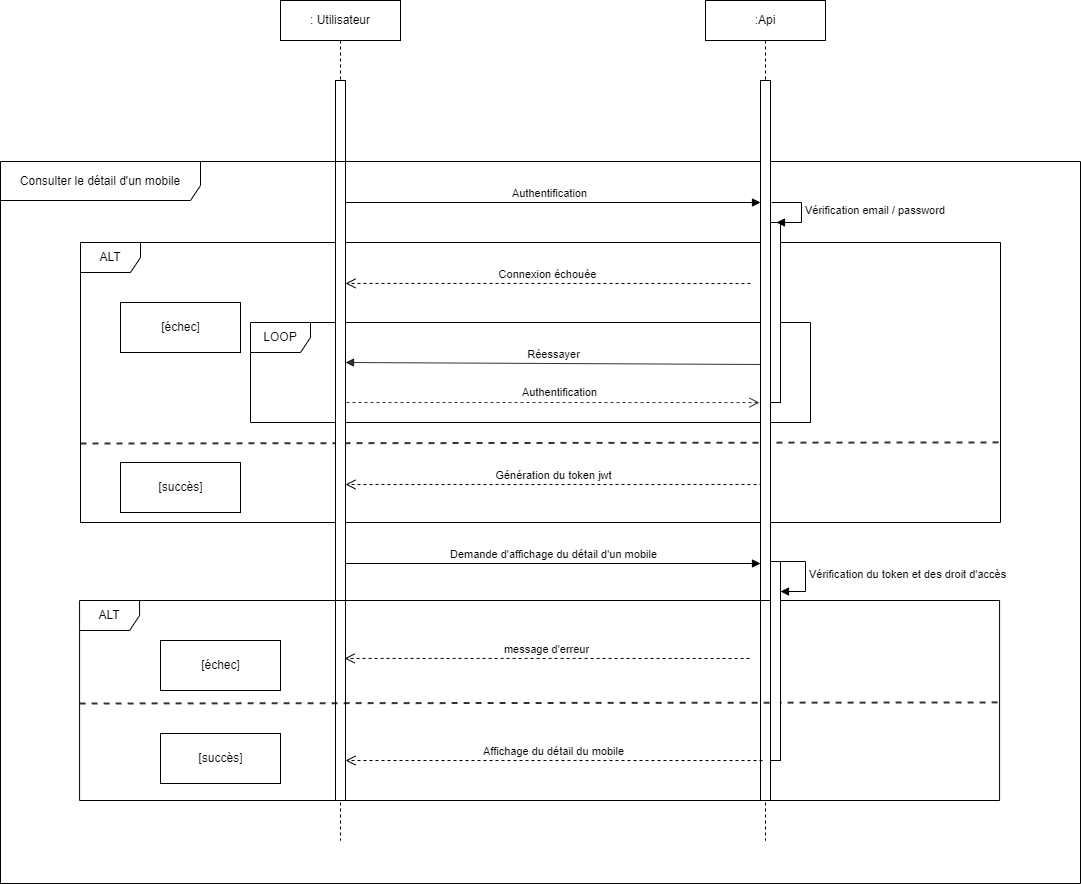

The diagram above was exported from draw.io. Its source (the exported page's mxGraphModel, read from the mxfile embedded in the PNG):
<mxGraphModel dx="1434" dy="2393" grid="1" gridSize="10" guides="1" tooltips="1" connect="1" arrows="1" fold="1" page="1" pageScale="1" pageWidth="1169" pageHeight="1654" background="#ffffff" math="0" shadow="0">
  <root>
    <mxCell id="0" />
    <mxCell id="1" parent="0" />
    <mxCell id="U02eEoxXAaFVyDWgqcPI-1" value="&lt;font style=&quot;vertical-align: inherit;&quot;&gt;&lt;font style=&quot;vertical-align: inherit;&quot;&gt;&lt;font style=&quot;vertical-align: inherit;&quot;&gt;&lt;font style=&quot;vertical-align: inherit;&quot;&gt;ALT&lt;/font&gt;&lt;/font&gt;&lt;/font&gt;&lt;/font&gt;" style="shape=umlFrame;whiteSpace=wrap;html=1;" parent="1" vertex="1">
      <mxGeometry x="120" y="-1358" width="920" height="280" as="geometry" />
    </mxCell>
    <mxCell id="U02eEoxXAaFVyDWgqcPI-2" value="" style="html=1;points=[];perimeter=orthogonalPerimeter;" parent="1" vertex="1">
      <mxGeometry x="375" y="-1398" width="10" height="90" as="geometry" />
    </mxCell>
    <mxCell id="U02eEoxXAaFVyDWgqcPI-3" value="" style="html=1;points=[];perimeter=orthogonalPerimeter;" parent="1" vertex="1">
      <mxGeometry x="375" y="-1268" width="10" height="80" as="geometry" />
    </mxCell>
    <mxCell id="U02eEoxXAaFVyDWgqcPI-4" value="LOOP" style="shape=umlFrame;whiteSpace=wrap;html=1;" parent="1" vertex="1">
      <mxGeometry x="290" y="-1278" width="560" height="100" as="geometry" />
    </mxCell>
    <mxCell id="U02eEoxXAaFVyDWgqcPI-5" value="" style="html=1;points=[];perimeter=orthogonalPerimeter;" parent="1" vertex="1">
      <mxGeometry x="800" y="-1398" width="10" height="290" as="geometry" />
    </mxCell>
    <mxCell id="U02eEoxXAaFVyDWgqcPI-6" value="" style="html=1;points=[];perimeter=orthogonalPerimeter;" parent="1" vertex="1">
      <mxGeometry x="810" y="-1378" width="10" height="180" as="geometry" />
    </mxCell>
    <mxCell id="U02eEoxXAaFVyDWgqcPI-7" value="&lt;font style=&quot;vertical-align: inherit;&quot;&gt;&lt;font style=&quot;vertical-align: inherit;&quot;&gt;Vérification email / password&lt;/font&gt;&lt;/font&gt;" style="edgeStyle=orthogonalEdgeStyle;html=1;align=left;spacingLeft=2;endArrow=block;rounded=0;entryX=1;entryY=0;" parent="1" edge="1">
      <mxGeometry x="0.0133" relative="1" as="geometry">
        <mxPoint x="811" y="-1398" as="sourcePoint" />
        <Array as="points">
          <mxPoint x="841" y="-1398" />
        </Array>
        <mxPoint x="816" y="-1378" as="targetPoint" />
        <mxPoint as="offset" />
      </mxGeometry>
    </mxCell>
    <mxCell id="U02eEoxXAaFVyDWgqcPI-8" value="&lt;font style=&quot;vertical-align: inherit;&quot;&gt;&lt;font style=&quot;vertical-align: inherit;&quot;&gt;&lt;font style=&quot;vertical-align: inherit;&quot;&gt;&lt;font style=&quot;vertical-align: inherit;&quot;&gt;Connexion échouée&lt;/font&gt;&lt;/font&gt;&lt;/font&gt;&lt;/font&gt;" style="html=1;verticalAlign=bottom;endArrow=open;dashed=1;endSize=8;rounded=0;entryX=1;entryY=0.223;entryDx=0;entryDy=0;entryPerimeter=0;" parent="1" edge="1">
      <mxGeometry relative="1" as="geometry">
        <mxPoint x="790" y="-1317" as="sourcePoint" />
        <mxPoint x="385" y="-1317.07" as="targetPoint" />
      </mxGeometry>
    </mxCell>
    <mxCell id="U02eEoxXAaFVyDWgqcPI-9" value="&lt;font style=&quot;vertical-align: inherit;&quot;&gt;&lt;font style=&quot;vertical-align: inherit;&quot;&gt;&lt;font style=&quot;vertical-align: inherit;&quot;&gt;&lt;font style=&quot;vertical-align: inherit;&quot;&gt;&lt;font style=&quot;vertical-align: inherit;&quot;&gt;&lt;font style=&quot;vertical-align: inherit;&quot;&gt;&lt;font style=&quot;vertical-align: inherit;&quot;&gt;&lt;font style=&quot;vertical-align: inherit;&quot;&gt;Génération du token jwt&lt;/font&gt;&lt;/font&gt;&lt;/font&gt;&lt;/font&gt;&lt;/font&gt;&lt;/font&gt;&lt;/font&gt;&lt;/font&gt;" style="html=1;verticalAlign=bottom;endArrow=open;dashed=1;endSize=8;rounded=0;exitX=0.2;exitY=0.953;exitDx=0;exitDy=0;exitPerimeter=0;" parent="1" edge="1">
      <mxGeometry relative="1" as="geometry">
        <mxPoint x="802" y="-1115.99" as="sourcePoint" />
        <mxPoint x="385" y="-1116" as="targetPoint" />
      </mxGeometry>
    </mxCell>
    <mxCell id="U02eEoxXAaFVyDWgqcPI-10" value="&lt;font style=&quot;vertical-align: inherit;&quot;&gt;&lt;font style=&quot;vertical-align: inherit;&quot;&gt;Authentification&lt;/font&gt;&lt;/font&gt;" style="html=1;verticalAlign=bottom;endArrow=block;rounded=0;exitX=0.3;exitY=0;exitDx=0;exitDy=0;exitPerimeter=0;" parent="1" source="U02eEoxXAaFVyDWgqcPI-2" edge="1">
      <mxGeometry relative="1" as="geometry">
        <mxPoint x="530" y="-1238" as="sourcePoint" />
        <mxPoint x="800" y="-1398" as="targetPoint" />
      </mxGeometry>
    </mxCell>
    <mxCell id="U02eEoxXAaFVyDWgqcPI-11" value="" style="endArrow=none;dashed=1;html=1;rounded=0;strokeWidth=2;opacity=80;entryX=1.001;entryY=0.714;entryDx=0;entryDy=0;entryPerimeter=0;" parent="1" target="U02eEoxXAaFVyDWgqcPI-1" edge="1">
      <mxGeometry width="50" height="50" relative="1" as="geometry">
        <mxPoint x="120" y="-1157" as="sourcePoint" />
        <mxPoint x="880" y="-1157" as="targetPoint" />
      </mxGeometry>
    </mxCell>
    <mxCell id="U02eEoxXAaFVyDWgqcPI-12" value="&lt;font style=&quot;vertical-align: inherit;&quot;&gt;&lt;font style=&quot;vertical-align: inherit;&quot;&gt;&lt;font style=&quot;vertical-align: inherit;&quot;&gt;&lt;font style=&quot;vertical-align: inherit;&quot;&gt;[échec]&lt;/font&gt;&lt;/font&gt;&lt;/font&gt;&lt;/font&gt;" style="html=1;" parent="1" vertex="1">
      <mxGeometry x="160" y="-1298" width="120" height="50" as="geometry" />
    </mxCell>
    <mxCell id="U02eEoxXAaFVyDWgqcPI-13" value="&lt;font style=&quot;vertical-align: inherit;&quot;&gt;&lt;font style=&quot;vertical-align: inherit;&quot;&gt;&lt;font style=&quot;vertical-align: inherit;&quot;&gt;&lt;font style=&quot;vertical-align: inherit;&quot;&gt;&lt;font style=&quot;vertical-align: inherit;&quot;&gt;&lt;font style=&quot;vertical-align: inherit;&quot;&gt;[succès]&lt;/font&gt;&lt;/font&gt;&lt;/font&gt;&lt;/font&gt;&lt;/font&gt;&lt;/font&gt;" style="html=1;" parent="1" vertex="1">
      <mxGeometry x="160" y="-1138" width="120" height="50" as="geometry" />
    </mxCell>
    <mxCell id="U02eEoxXAaFVyDWgqcPI-14" value="Réessayer" style="html=1;verticalAlign=bottom;endArrow=block;rounded=0;strokeWidth=1;opacity=80;exitX=0.1;exitY=0.247;exitDx=0;exitDy=0;exitPerimeter=0;" parent="1" edge="1">
      <mxGeometry width="80" relative="1" as="geometry">
        <mxPoint x="801" y="-1236.01" as="sourcePoint" />
        <mxPoint x="385" y="-1238" as="targetPoint" />
      </mxGeometry>
    </mxCell>
    <mxCell id="U02eEoxXAaFVyDWgqcPI-15" value="" style="endArrow=open;dashed=1;endFill=0;endSize=8;html=1;rounded=0;strokeWidth=1;opacity=80;entryX=-0.1;entryY=0.471;entryDx=0;entryDy=0;entryPerimeter=0;" parent="1" edge="1">
      <mxGeometry width="160" relative="1" as="geometry">
        <mxPoint x="386" y="-1198" as="sourcePoint" />
        <mxPoint x="799" y="-1197.93" as="targetPoint" />
      </mxGeometry>
    </mxCell>
    <mxCell id="U02eEoxXAaFVyDWgqcPI-16" value="Authentification" style="edgeLabel;html=1;align=center;verticalAlign=middle;resizable=0;points=[];" parent="U02eEoxXAaFVyDWgqcPI-15" vertex="1" connectable="0">
      <mxGeometry x="0.075" y="1" relative="1" as="geometry">
        <mxPoint x="-10" y="-10" as="offset" />
      </mxGeometry>
    </mxCell>
    <mxCell id="U02eEoxXAaFVyDWgqcPI-17" value="&lt;font style=&quot;vertical-align: inherit;&quot;&gt;&lt;font style=&quot;vertical-align: inherit;&quot;&gt;: Utilisateur&lt;/font&gt;&lt;/font&gt;" style="shape=umlLifeline;perimeter=lifelinePerimeter;whiteSpace=wrap;html=1;container=1;dropTarget=0;collapsible=0;recursiveResize=0;outlineConnect=0;portConstraint=eastwest;newEdgeStyle={&quot;edgeStyle&quot;:&quot;elbowEdgeStyle&quot;,&quot;elbow&quot;:&quot;vertical&quot;,&quot;curved&quot;:0,&quot;rounded&quot;:0};size=40;" parent="1" vertex="1">
      <mxGeometry x="320" y="-1600" width="120" height="840" as="geometry" />
    </mxCell>
    <mxCell id="U02eEoxXAaFVyDWgqcPI-18" value="" style="html=1;points=[];perimeter=orthogonalPerimeter;outlineConnect=0;targetShapes=umlLifeline;portConstraint=eastwest;newEdgeStyle={&quot;edgeStyle&quot;:&quot;elbowEdgeStyle&quot;,&quot;elbow&quot;:&quot;vertical&quot;,&quot;curved&quot;:0,&quot;rounded&quot;:0};" parent="U02eEoxXAaFVyDWgqcPI-17" vertex="1">
      <mxGeometry x="55" y="80" width="10" height="720" as="geometry" />
    </mxCell>
    <mxCell id="U02eEoxXAaFVyDWgqcPI-19" value=":Api" style="shape=umlLifeline;perimeter=lifelinePerimeter;whiteSpace=wrap;html=1;container=1;dropTarget=0;collapsible=0;recursiveResize=0;outlineConnect=0;portConstraint=eastwest;newEdgeStyle={&quot;edgeStyle&quot;:&quot;elbowEdgeStyle&quot;,&quot;elbow&quot;:&quot;vertical&quot;,&quot;curved&quot;:0,&quot;rounded&quot;:0};size=40;" parent="1" vertex="1">
      <mxGeometry x="745" y="-1600" width="120" height="840" as="geometry" />
    </mxCell>
    <mxCell id="U02eEoxXAaFVyDWgqcPI-20" value="&lt;font style=&quot;vertical-align: inherit;&quot;&gt;&lt;font style=&quot;vertical-align: inherit;&quot;&gt;&lt;font style=&quot;vertical-align: inherit;&quot;&gt;&lt;font style=&quot;vertical-align: inherit;&quot;&gt;Consulter le détail d'un mobile&lt;/font&gt;&lt;/font&gt;&lt;/font&gt;&lt;/font&gt;" style="shape=umlFrame;whiteSpace=wrap;html=1;pointerEvents=0;width=200;height=39;" parent="1" vertex="1">
      <mxGeometry x="40" y="-1439" width="1080" height="722" as="geometry" />
    </mxCell>
    <mxCell id="U02eEoxXAaFVyDWgqcPI-21" value="" style="html=1;points=[];perimeter=orthogonalPerimeter;outlineConnect=0;targetShapes=umlLifeline;portConstraint=eastwest;newEdgeStyle={&quot;edgeStyle&quot;:&quot;elbowEdgeStyle&quot;,&quot;elbow&quot;:&quot;vertical&quot;,&quot;curved&quot;:0,&quot;rounded&quot;:0};" parent="1" vertex="1">
      <mxGeometry x="800" y="-1520" width="10" height="720" as="geometry" />
    </mxCell>
    <mxCell id="U02eEoxXAaFVyDWgqcPI-22" value="&lt;font style=&quot;vertical-align: inherit;&quot;&gt;&lt;font style=&quot;vertical-align: inherit;&quot;&gt;&lt;font style=&quot;vertical-align: inherit;&quot;&gt;&lt;font style=&quot;vertical-align: inherit;&quot;&gt;&lt;font style=&quot;vertical-align: inherit;&quot;&gt;&lt;font style=&quot;vertical-align: inherit;&quot;&gt;&lt;font style=&quot;vertical-align: inherit;&quot;&gt;&lt;font style=&quot;vertical-align: inherit;&quot;&gt;Demande d'affichage du détail d'un mobile&lt;/font&gt;&lt;/font&gt;&lt;/font&gt;&lt;/font&gt;&lt;/font&gt;&lt;/font&gt;&lt;/font&gt;&lt;/font&gt;" style="html=1;verticalAlign=bottom;endArrow=block;rounded=0;exitX=0.3;exitY=0;exitDx=0;exitDy=0;exitPerimeter=0;" parent="1" edge="1">
      <mxGeometry relative="1" as="geometry">
        <mxPoint x="385" y="-1037" as="sourcePoint" />
        <mxPoint x="800" y="-1037" as="targetPoint" />
      </mxGeometry>
    </mxCell>
    <mxCell id="U02eEoxXAaFVyDWgqcPI-23" value="&lt;font style=&quot;vertical-align: inherit;&quot;&gt;&lt;font style=&quot;vertical-align: inherit;&quot;&gt;&lt;font style=&quot;vertical-align: inherit;&quot;&gt;&lt;font style=&quot;vertical-align: inherit;&quot;&gt;ALT&lt;/font&gt;&lt;/font&gt;&lt;/font&gt;&lt;/font&gt;" style="shape=umlFrame;whiteSpace=wrap;html=1;" parent="1" vertex="1">
      <mxGeometry x="119.08" y="-1000" width="920" height="200" as="geometry" />
    </mxCell>
    <mxCell id="U02eEoxXAaFVyDWgqcPI-24" value="&lt;font style=&quot;vertical-align: inherit;&quot;&gt;&lt;font style=&quot;vertical-align: inherit;&quot;&gt;&lt;font style=&quot;vertical-align: inherit;&quot;&gt;&lt;font style=&quot;vertical-align: inherit;&quot;&gt;&lt;font style=&quot;vertical-align: inherit;&quot;&gt;&lt;font style=&quot;vertical-align: inherit;&quot;&gt;&lt;font style=&quot;vertical-align: inherit;&quot;&gt;&lt;font style=&quot;vertical-align: inherit;&quot;&gt;&lt;font style=&quot;vertical-align: inherit;&quot;&gt;&lt;font style=&quot;vertical-align: inherit;&quot;&gt;message d'erreur&lt;/font&gt;&lt;/font&gt;&lt;/font&gt;&lt;/font&gt;&lt;/font&gt;&lt;/font&gt;&lt;/font&gt;&lt;/font&gt;&lt;/font&gt;&lt;/font&gt;" style="html=1;verticalAlign=bottom;endArrow=open;dashed=1;endSize=8;rounded=0;entryX=1;entryY=0.223;entryDx=0;entryDy=0;entryPerimeter=0;" parent="1" edge="1">
      <mxGeometry relative="1" as="geometry">
        <mxPoint x="789.08" y="-942" as="sourcePoint" />
        <mxPoint x="384.08" y="-942.0699999999999" as="targetPoint" />
      </mxGeometry>
    </mxCell>
    <mxCell id="U02eEoxXAaFVyDWgqcPI-25" value="&lt;font style=&quot;vertical-align: inherit;&quot;&gt;&lt;font style=&quot;vertical-align: inherit;&quot;&gt;&lt;font style=&quot;vertical-align: inherit;&quot;&gt;&lt;font style=&quot;vertical-align: inherit;&quot;&gt;&lt;font style=&quot;vertical-align: inherit;&quot;&gt;&lt;font style=&quot;vertical-align: inherit;&quot;&gt;&lt;font style=&quot;vertical-align: inherit;&quot;&gt;&lt;font style=&quot;vertical-align: inherit;&quot;&gt;&lt;font style=&quot;vertical-align: inherit;&quot;&gt;&lt;font style=&quot;vertical-align: inherit;&quot;&gt;Affichage du détail du mobile&lt;/font&gt;&lt;/font&gt;&lt;/font&gt;&lt;/font&gt;&lt;/font&gt;&lt;/font&gt;&lt;/font&gt;&lt;/font&gt;&lt;/font&gt;&lt;/font&gt;" style="html=1;verticalAlign=bottom;endArrow=open;dashed=1;endSize=8;rounded=0;exitX=0.2;exitY=0.953;exitDx=0;exitDy=0;exitPerimeter=0;" parent="1" edge="1">
      <mxGeometry relative="1" as="geometry">
        <mxPoint x="802" y="-839.99" as="sourcePoint" />
        <mxPoint x="385" y="-840" as="targetPoint" />
      </mxGeometry>
    </mxCell>
    <mxCell id="U02eEoxXAaFVyDWgqcPI-26" value="" style="endArrow=none;dashed=1;html=1;rounded=0;strokeWidth=2;opacity=80;entryX=1.001;entryY=0.714;entryDx=0;entryDy=0;entryPerimeter=0;" parent="1" edge="1">
      <mxGeometry width="50" height="50" relative="1" as="geometry">
        <mxPoint x="119.08" y="-897" as="sourcePoint" />
        <mxPoint x="1040" y="-898.0799999999999" as="targetPoint" />
      </mxGeometry>
    </mxCell>
    <mxCell id="U02eEoxXAaFVyDWgqcPI-27" value="&lt;font style=&quot;vertical-align: inherit;&quot;&gt;&lt;font style=&quot;vertical-align: inherit;&quot;&gt;&lt;font style=&quot;vertical-align: inherit;&quot;&gt;&lt;font style=&quot;vertical-align: inherit;&quot;&gt;&lt;font style=&quot;vertical-align: inherit;&quot;&gt;&lt;font style=&quot;vertical-align: inherit;&quot;&gt;&lt;font style=&quot;vertical-align: inherit;&quot;&gt;&lt;font style=&quot;vertical-align: inherit;&quot;&gt;&lt;font style=&quot;vertical-align: inherit;&quot;&gt;&lt;font style=&quot;vertical-align: inherit;&quot;&gt;[échec]&lt;/font&gt;&lt;/font&gt;&lt;/font&gt;&lt;/font&gt;&lt;/font&gt;&lt;/font&gt;&lt;/font&gt;&lt;/font&gt;&lt;/font&gt;&lt;/font&gt;" style="html=1;" parent="1" vertex="1">
      <mxGeometry x="200" y="-960" width="120" height="50" as="geometry" />
    </mxCell>
    <mxCell id="U02eEoxXAaFVyDWgqcPI-28" value="&lt;font style=&quot;vertical-align: inherit;&quot;&gt;&lt;font style=&quot;vertical-align: inherit;&quot;&gt;&lt;font style=&quot;vertical-align: inherit;&quot;&gt;&lt;font style=&quot;vertical-align: inherit;&quot;&gt;&lt;font style=&quot;vertical-align: inherit;&quot;&gt;&lt;font style=&quot;vertical-align: inherit;&quot;&gt;&lt;font style=&quot;vertical-align: inherit;&quot;&gt;&lt;font style=&quot;vertical-align: inherit;&quot;&gt;[succès]&lt;/font&gt;&lt;/font&gt;&lt;/font&gt;&lt;/font&gt;&lt;/font&gt;&lt;/font&gt;&lt;/font&gt;&lt;/font&gt;" style="html=1;" parent="1" vertex="1">
      <mxGeometry x="200" y="-867" width="120" height="50" as="geometry" />
    </mxCell>
    <mxCell id="U02eEoxXAaFVyDWgqcPI-29" value="" style="html=1;points=[];perimeter=orthogonalPerimeter;outlineConnect=0;targetShapes=umlLifeline;portConstraint=eastwest;newEdgeStyle={&quot;edgeStyle&quot;:&quot;elbowEdgeStyle&quot;,&quot;elbow&quot;:&quot;vertical&quot;,&quot;curved&quot;:0,&quot;rounded&quot;:0};" parent="1" vertex="1">
      <mxGeometry x="810" y="-1039" width="10" height="199" as="geometry" />
    </mxCell>
    <mxCell id="U02eEoxXAaFVyDWgqcPI-30" value="&lt;font style=&quot;vertical-align: inherit;&quot;&gt;&lt;font style=&quot;vertical-align: inherit;&quot;&gt;&lt;font style=&quot;vertical-align: inherit;&quot;&gt;&lt;font style=&quot;vertical-align: inherit;&quot;&gt;&lt;font style=&quot;vertical-align: inherit;&quot;&gt;&lt;font style=&quot;vertical-align: inherit;&quot;&gt;Vérification du token et des droit d'accès&lt;/font&gt;&lt;/font&gt;&lt;/font&gt;&lt;/font&gt;&lt;/font&gt;&lt;/font&gt;" style="html=1;align=left;spacingLeft=2;endArrow=block;rounded=0;edgeStyle=orthogonalEdgeStyle;curved=0;rounded=0;" parent="1" edge="1">
      <mxGeometry relative="1" as="geometry">
        <mxPoint x="815" y="-1039" as="sourcePoint" />
        <Array as="points">
          <mxPoint x="845" y="-1009" />
        </Array>
        <mxPoint x="820" y="-1009" as="targetPoint" />
      </mxGeometry>
    </mxCell>
  </root>
</mxGraphModel>